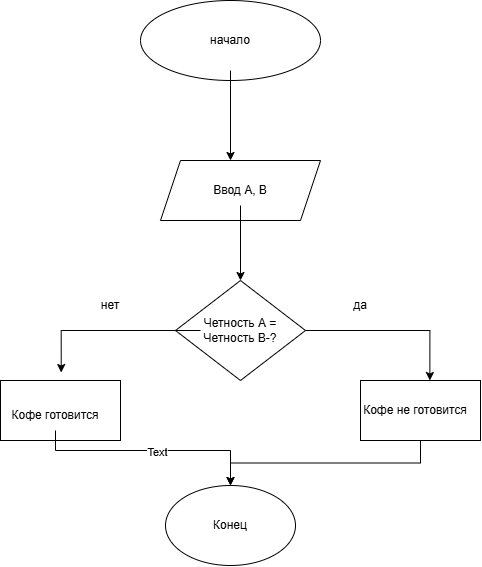

The diagram above was exported from draw.io. Its source (the exported page's mxGraphModel, read from the mxfile embedded in the PNG):
<mxGraphModel dx="774" dy="458" grid="1" gridSize="10" guides="1" tooltips="1" connect="1" arrows="1" fold="1" page="1" pageScale="1" pageWidth="827" pageHeight="1169" math="0" shadow="0">
  <root>
    <mxCell id="0" />
    <mxCell id="1" parent="0" />
    <mxCell id="Y2Aq6z7zYq_xWJkStf3M-1" parent="1" style="ellipse;whiteSpace=wrap;html=1;shapeInside=1;" value="" vertex="1">
      <mxGeometry height="80" width="180" x="300" y="60" as="geometry" />
    </mxCell>
    <mxCell id="Y2Aq6z7zYq_xWJkStf3M-3" edge="1" parent="1" source="Y2Aq6z7zYq_xWJkStf3M-2" style="edgeStyle=orthogonalEdgeStyle;rounded=0;orthogonalLoop=1;jettySize=auto;html=1;">
      <mxGeometry relative="1" as="geometry">
        <mxPoint x="390" y="220" as="targetPoint" />
      </mxGeometry>
    </mxCell>
    <mxCell id="Y2Aq6z7zYq_xWJkStf3M-2" parent="1" style="text;html=1;whiteSpace=wrap;strokeColor=none;fillColor=none;align=center;verticalAlign=middle;rounded=0;" value="начало" vertex="1">
      <mxGeometry height="60" width="60" x="360" y="70" as="geometry" />
    </mxCell>
    <mxCell id="Y2Aq6z7zYq_xWJkStf3M-4" parent="1" style="shape=parallelogram;perimeter=parallelogramPerimeter;whiteSpace=wrap;html=1;shapeInside=1;fixedSize=1;" value="" vertex="1">
      <mxGeometry height="60" width="160" x="320" y="220" as="geometry" />
    </mxCell>
    <mxCell id="Y2Aq6z7zYq_xWJkStf3M-6" edge="1" parent="1" source="Y2Aq6z7zYq_xWJkStf3M-5" style="edgeStyle=orthogonalEdgeStyle;rounded=0;orthogonalLoop=1;jettySize=auto;html=1;">
      <mxGeometry relative="1" as="geometry">
        <mxPoint x="400" y="340" as="targetPoint" />
      </mxGeometry>
    </mxCell>
    <mxCell id="Y2Aq6z7zYq_xWJkStf3M-5" parent="1" style="text;html=1;whiteSpace=wrap;strokeColor=none;fillColor=none;align=center;verticalAlign=middle;rounded=0;" value="Ввод А, В" vertex="1">
      <mxGeometry height="30" width="60" x="370" y="235" as="geometry" />
    </mxCell>
    <mxCell id="Y2Aq6z7zYq_xWJkStf3M-7" parent="1" style="rhombus;whiteSpace=wrap;html=1;shapeInside=1;" value="" vertex="1">
      <mxGeometry height="100" width="130" x="335" y="340" as="geometry" />
    </mxCell>
    <mxCell id="Y2Aq6z7zYq_xWJkStf3M-8" parent="1" style="text;html=1;whiteSpace=wrap;strokeColor=none;fillColor=none;align=center;verticalAlign=middle;rounded=0;" value="Четность А = Четность В-?" vertex="1">
      <mxGeometry height="30" width="80" x="360" y="375" as="geometry" />
    </mxCell>
    <mxCell id="Y2Aq6z7zYq_xWJkStf3M-20" edge="1" parent="1" source="Y2Aq6z7zYq_xWJkStf3M-9" style="edgeStyle=orthogonalEdgeStyle;rounded=0;orthogonalLoop=1;jettySize=auto;html=1;exitX=0.5;exitY=1;exitDx=0;exitDy=0;entryX=0.5;entryY=0;entryDx=0;entryDy=0;" target="Y2Aq6z7zYq_xWJkStf3M-17">
      <mxGeometry relative="1" as="geometry" />
    </mxCell>
    <mxCell id="Y2Aq6z7zYq_xWJkStf3M-9" parent="1" style="whiteSpace=wrap;html=1;" value="" vertex="1">
      <mxGeometry height="60" width="120" x="520" y="440" as="geometry" />
    </mxCell>
    <mxCell id="Y2Aq6z7zYq_xWJkStf3M-10" parent="1" style="whiteSpace=wrap;html=1;" value="" vertex="1">
      <mxGeometry height="60" width="120" x="160" y="440" as="geometry" />
    </mxCell>
    <mxCell id="Y2Aq6z7zYq_xWJkStf3M-11" edge="1" parent="1" source="Y2Aq6z7zYq_xWJkStf3M-8" style="edgeStyle=orthogonalEdgeStyle;rounded=0;orthogonalLoop=1;jettySize=auto;html=1;entryX=0.506;entryY=-0.133;entryDx=0;entryDy=0;entryPerimeter=0;" target="Y2Aq6z7zYq_xWJkStf3M-10">
      <mxGeometry relative="1" as="geometry" />
    </mxCell>
    <mxCell id="Y2Aq6z7zYq_xWJkStf3M-12" edge="1" parent="1" source="Y2Aq6z7zYq_xWJkStf3M-7" style="edgeStyle=orthogonalEdgeStyle;rounded=0;orthogonalLoop=1;jettySize=auto;html=1;exitX=1;exitY=0.5;exitDx=0;exitDy=0;entryX=0.578;entryY=0;entryDx=0;entryDy=0;entryPerimeter=0;" target="Y2Aq6z7zYq_xWJkStf3M-9">
      <mxGeometry relative="1" as="geometry" />
    </mxCell>
    <mxCell id="Y2Aq6z7zYq_xWJkStf3M-13" parent="1" style="text;html=1;whiteSpace=wrap;strokeColor=none;fillColor=none;align=center;verticalAlign=middle;rounded=0;" value="да" vertex="1">
      <mxGeometry height="30" width="60" x="490" y="350" as="geometry" />
    </mxCell>
    <mxCell id="Y2Aq6z7zYq_xWJkStf3M-14" parent="1" style="text;html=1;whiteSpace=wrap;strokeColor=none;fillColor=none;align=center;verticalAlign=middle;rounded=0;" value="нет" vertex="1">
      <mxGeometry height="30" width="60" x="240" y="350" as="geometry" />
    </mxCell>
    <mxCell id="Y2Aq6z7zYq_xWJkStf3M-19" edge="1" parent="1" source="Y2Aq6z7zYq_xWJkStf3M-15" style="edgeStyle=orthogonalEdgeStyle;rounded=0;orthogonalLoop=1;jettySize=auto;html=1;" target="Y2Aq6z7zYq_xWJkStf3M-17">
      <mxGeometry relative="1" as="geometry">
        <Array as="points">
          <mxPoint x="215" y="510" />
          <mxPoint x="390" y="510" />
        </Array>
      </mxGeometry>
    </mxCell>
    <mxCell id="Y2Aq6z7zYq_xWJkStf3M-21" connectable="0" parent="Y2Aq6z7zYq_xWJkStf3M-19" style="edgeLabel;html=1;align=center;verticalAlign=middle;resizable=0;points=[];" value="Text" vertex="1">
      <mxGeometry relative="1" x="0.0522" y="-1" as="geometry">
        <mxPoint as="offset" />
      </mxGeometry>
    </mxCell>
    <mxCell id="Y2Aq6z7zYq_xWJkStf3M-15" parent="1" style="text;html=1;whiteSpace=wrap;strokeColor=none;fillColor=none;align=center;verticalAlign=middle;rounded=0;" value="Кофе готовится" vertex="1">
      <mxGeometry height="30" width="90" x="170" y="460" as="geometry" />
    </mxCell>
    <mxCell id="Y2Aq6z7zYq_xWJkStf3M-16" parent="1" style="text;html=1;whiteSpace=wrap;strokeColor=none;fillColor=none;align=center;verticalAlign=middle;rounded=0;" value="Кофе не готовится" vertex="1">
      <mxGeometry height="30" width="110" x="520" y="455" as="geometry" />
    </mxCell>
    <mxCell id="Y2Aq6z7zYq_xWJkStf3M-17" parent="1" style="ellipse;whiteSpace=wrap;html=1;shapeInside=1;" value="" vertex="1">
      <mxGeometry height="80" width="130" x="325" y="545" as="geometry" />
    </mxCell>
    <mxCell id="Y2Aq6z7zYq_xWJkStf3M-18" parent="1" style="text;html=1;whiteSpace=wrap;strokeColor=none;fillColor=none;align=center;verticalAlign=middle;rounded=0;" value="Конец" vertex="1">
      <mxGeometry height="30" width="60" x="360" y="570" as="geometry" />
    </mxCell>
  </root>
</mxGraphModel>